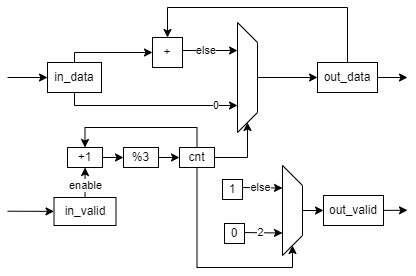

The diagram above was exported from draw.io. Its source (the exported page's mxGraphModel, read from the mxfile embedded in the PNG):
<mxGraphModel dx="539" dy="372" grid="1" gridSize="10" guides="1" tooltips="1" connect="1" arrows="1" fold="1" page="1" pageScale="1" pageWidth="827" pageHeight="1169" math="0" shadow="0">
  <root>
    <mxCell id="0" />
    <mxCell id="1" parent="0" />
    <mxCell id="n1XxXthMYEI8IDtPq2T3-2" value="in_data" style="rounded=0;whiteSpace=wrap;html=1;" vertex="1" parent="1">
      <mxGeometry x="360" y="275" width="54" height="30" as="geometry" />
    </mxCell>
    <mxCell id="n1XxXthMYEI8IDtPq2T3-3" value="+" style="whiteSpace=wrap;html=1;aspect=fixed;" vertex="1" parent="1">
      <mxGeometry x="465" y="250" width="30" height="30" as="geometry" />
    </mxCell>
    <mxCell id="n1XxXthMYEI8IDtPq2T3-4" value="" style="shape=trapezoid;perimeter=trapezoidPerimeter;whiteSpace=wrap;html=1;fixedSize=1;rotation=90;" vertex="1" parent="1">
      <mxGeometry x="505" y="280" width="110" height="20" as="geometry" />
    </mxCell>
    <mxCell id="n1XxXthMYEI8IDtPq2T3-5" value="" style="endArrow=classic;html=1;rounded=0;edgeStyle=elbowEdgeStyle;elbow=vertical;" edge="1" parent="1" source="n1XxXthMYEI8IDtPq2T3-2" target="n1XxXthMYEI8IDtPq2T3-3">
      <mxGeometry width="50" height="50" relative="1" as="geometry">
        <mxPoint x="520" y="300" as="sourcePoint" />
        <mxPoint x="460" y="240" as="targetPoint" />
        <Array as="points">
          <mxPoint x="430" y="265" />
        </Array>
      </mxGeometry>
    </mxCell>
    <mxCell id="n1XxXthMYEI8IDtPq2T3-6" value="else" style="endArrow=classic;html=1;rounded=0;entryX=0.25;entryY=1;entryDx=0;entryDy=0;align=right;edgeStyle=elbowEdgeStyle;elbow=vertical;" edge="1" parent="1" source="n1XxXthMYEI8IDtPq2T3-3" target="n1XxXthMYEI8IDtPq2T3-4">
      <mxGeometry x="0.2727" width="50" height="50" relative="1" as="geometry">
        <mxPoint x="480" y="370" as="sourcePoint" />
        <mxPoint x="570" y="250" as="targetPoint" />
        <Array as="points">
          <mxPoint x="510" y="263" />
        </Array>
        <mxPoint as="offset" />
      </mxGeometry>
    </mxCell>
    <mxCell id="n1XxXthMYEI8IDtPq2T3-7" value="0" style="endArrow=classic;html=1;rounded=0;entryX=0.75;entryY=1;entryDx=0;entryDy=0;edgeStyle=elbowEdgeStyle;elbow=vertical;align=right;" edge="1" parent="1" source="n1XxXthMYEI8IDtPq2T3-2" target="n1XxXthMYEI8IDtPq2T3-4">
      <mxGeometry x="0.801" width="50" height="50" relative="1" as="geometry">
        <mxPoint x="480" y="260" as="sourcePoint" />
        <mxPoint x="530" y="210" as="targetPoint" />
        <Array as="points">
          <mxPoint x="480" y="318" />
          <mxPoint x="500" y="315" />
        </Array>
        <mxPoint as="offset" />
      </mxGeometry>
    </mxCell>
    <mxCell id="n1XxXthMYEI8IDtPq2T3-8" value="" style="endArrow=classic;html=1;rounded=0;elbow=vertical;entryX=1;entryY=0.5;entryDx=0;entryDy=0;edgeStyle=elbowEdgeStyle;" edge="1" parent="1" source="n1XxXthMYEI8IDtPq2T3-22" target="n1XxXthMYEI8IDtPq2T3-4">
      <mxGeometry width="50" height="50" relative="1" as="geometry">
        <mxPoint x="560" y="380" as="sourcePoint" />
        <mxPoint x="530" y="210" as="targetPoint" />
        <Array as="points">
          <mxPoint x="550" y="370" />
        </Array>
      </mxGeometry>
    </mxCell>
    <mxCell id="n1XxXthMYEI8IDtPq2T3-9" value="" style="endArrow=classic;html=1;rounded=0;elbow=vertical;exitX=0.5;exitY=0;exitDx=0;exitDy=0;" edge="1" parent="1" source="n1XxXthMYEI8IDtPq2T3-4" target="n1XxXthMYEI8IDtPq2T3-10">
      <mxGeometry width="50" height="50" relative="1" as="geometry">
        <mxPoint x="520" y="300" as="sourcePoint" />
        <mxPoint x="630" y="285" as="targetPoint" />
      </mxGeometry>
    </mxCell>
    <mxCell id="n1XxXthMYEI8IDtPq2T3-10" value="out_data" style="rounded=0;whiteSpace=wrap;html=1;" vertex="1" parent="1">
      <mxGeometry x="630" y="275" width="60" height="30" as="geometry" />
    </mxCell>
    <mxCell id="n1XxXthMYEI8IDtPq2T3-11" value="" style="endArrow=classic;html=1;rounded=0;elbow=vertical;edgeStyle=elbowEdgeStyle;" edge="1" parent="1" source="n1XxXthMYEI8IDtPq2T3-10" target="n1XxXthMYEI8IDtPq2T3-3">
      <mxGeometry width="50" height="50" relative="1" as="geometry">
        <mxPoint x="520" y="300" as="sourcePoint" />
        <mxPoint x="570" y="250" as="targetPoint" />
        <Array as="points">
          <mxPoint x="590" y="220" />
          <mxPoint x="580" y="230" />
          <mxPoint x="570" y="210" />
        </Array>
      </mxGeometry>
    </mxCell>
    <mxCell id="n1XxXthMYEI8IDtPq2T3-12" value="" style="endArrow=classic;html=1;rounded=0;elbow=vertical;" edge="1" parent="1" target="n1XxXthMYEI8IDtPq2T3-2">
      <mxGeometry width="50" height="50" relative="1" as="geometry">
        <mxPoint x="320" y="290" as="sourcePoint" />
        <mxPoint x="560" y="250" as="targetPoint" />
      </mxGeometry>
    </mxCell>
    <mxCell id="n1XxXthMYEI8IDtPq2T3-14" value="" style="endArrow=classic;html=1;rounded=0;elbow=vertical;" edge="1" parent="1" source="n1XxXthMYEI8IDtPq2T3-10">
      <mxGeometry width="50" height="50" relative="1" as="geometry">
        <mxPoint x="330" y="265" as="sourcePoint" />
        <mxPoint x="720" y="290" as="targetPoint" />
      </mxGeometry>
    </mxCell>
    <mxCell id="n1XxXthMYEI8IDtPq2T3-15" value="" style="shape=trapezoid;perimeter=trapezoidPerimeter;whiteSpace=wrap;html=1;fixedSize=1;rotation=90;" vertex="1" parent="1">
      <mxGeometry x="560" y="413" width="90" height="20" as="geometry" />
    </mxCell>
    <mxCell id="n1XxXthMYEI8IDtPq2T3-16" value="2" style="endArrow=classic;html=1;rounded=0;elbow=vertical;entryX=0.75;entryY=1;entryDx=0;entryDy=0;" edge="1" parent="1" target="n1XxXthMYEI8IDtPq2T3-15">
      <mxGeometry width="50" height="50" relative="1" as="geometry">
        <mxPoint x="551" y="445" as="sourcePoint" />
        <mxPoint x="511" y="313" as="targetPoint" />
      </mxGeometry>
    </mxCell>
    <mxCell id="n1XxXthMYEI8IDtPq2T3-17" value="else" style="endArrow=classic;html=1;rounded=0;elbow=vertical;entryX=0.25;entryY=1;entryDx=0;entryDy=0;" edge="1" parent="1" target="n1XxXthMYEI8IDtPq2T3-15">
      <mxGeometry width="50" height="50" relative="1" as="geometry">
        <mxPoint x="551" y="400" as="sourcePoint" />
        <mxPoint x="586" y="403.4999999999999" as="targetPoint" />
      </mxGeometry>
    </mxCell>
    <mxCell id="n1XxXthMYEI8IDtPq2T3-18" value="out_valid" style="rounded=0;whiteSpace=wrap;html=1;" vertex="1" parent="1">
      <mxGeometry x="636" y="408" width="60" height="30" as="geometry" />
    </mxCell>
    <mxCell id="n1XxXthMYEI8IDtPq2T3-19" value="" style="endArrow=classic;html=1;rounded=0;elbow=vertical;exitX=0.5;exitY=0;exitDx=0;exitDy=0;" edge="1" parent="1" source="n1XxXthMYEI8IDtPq2T3-15" target="n1XxXthMYEI8IDtPq2T3-18">
      <mxGeometry width="50" height="50" relative="1" as="geometry">
        <mxPoint x="471" y="373" as="sourcePoint" />
        <mxPoint x="521" y="323" as="targetPoint" />
      </mxGeometry>
    </mxCell>
    <mxCell id="n1XxXthMYEI8IDtPq2T3-20" value="" style="endArrow=classic;html=1;rounded=0;elbow=vertical;" edge="1" parent="1" source="n1XxXthMYEI8IDtPq2T3-18">
      <mxGeometry width="50" height="50" relative="1" as="geometry">
        <mxPoint x="700" y="430" as="sourcePoint" />
        <mxPoint x="720" y="422.76" as="targetPoint" />
      </mxGeometry>
    </mxCell>
    <mxCell id="n1XxXthMYEI8IDtPq2T3-21" value="%3" style="rounded=0;whiteSpace=wrap;html=1;" vertex="1" parent="1">
      <mxGeometry x="436" y="360" width="35" height="20" as="geometry" />
    </mxCell>
    <mxCell id="n1XxXthMYEI8IDtPq2T3-22" value="cnt" style="rounded=0;whiteSpace=wrap;html=1;" vertex="1" parent="1">
      <mxGeometry x="492" y="360" width="35" height="20" as="geometry" />
    </mxCell>
    <mxCell id="n1XxXthMYEI8IDtPq2T3-23" value="" style="endArrow=classic;html=1;rounded=0;elbow=vertical;" edge="1" parent="1" source="n1XxXthMYEI8IDtPq2T3-21" target="n1XxXthMYEI8IDtPq2T3-22">
      <mxGeometry width="50" height="50" relative="1" as="geometry">
        <mxPoint x="400" y="320" as="sourcePoint" />
        <mxPoint x="450" y="270" as="targetPoint" />
      </mxGeometry>
    </mxCell>
    <mxCell id="n1XxXthMYEI8IDtPq2T3-25" value="+1" style="rounded=0;whiteSpace=wrap;html=1;" vertex="1" parent="1">
      <mxGeometry x="380" y="360" width="35" height="20" as="geometry" />
    </mxCell>
    <mxCell id="n1XxXthMYEI8IDtPq2T3-26" value="" style="endArrow=classic;html=1;rounded=0;elbow=vertical;" edge="1" parent="1" source="n1XxXthMYEI8IDtPq2T3-25" target="n1XxXthMYEI8IDtPq2T3-21">
      <mxGeometry width="50" height="50" relative="1" as="geometry">
        <mxPoint x="487" y="380" as="sourcePoint" />
        <mxPoint x="510" y="380" as="targetPoint" />
      </mxGeometry>
    </mxCell>
    <mxCell id="n1XxXthMYEI8IDtPq2T3-27" value="" style="endArrow=classic;html=1;rounded=0;edgeStyle=elbowEdgeStyle;" edge="1" parent="1" source="n1XxXthMYEI8IDtPq2T3-22" target="n1XxXthMYEI8IDtPq2T3-25">
      <mxGeometry width="50" height="50" relative="1" as="geometry">
        <mxPoint x="400" y="320" as="sourcePoint" />
        <mxPoint x="450" y="270" as="targetPoint" />
        <Array as="points">
          <mxPoint x="440" y="340" />
          <mxPoint x="430" y="330" />
          <mxPoint x="360" y="370" />
          <mxPoint x="450" y="340" />
        </Array>
      </mxGeometry>
    </mxCell>
    <mxCell id="n1XxXthMYEI8IDtPq2T3-28" value="enable" style="endArrow=classic;html=1;rounded=0;edgeStyle=elbowEdgeStyle;" edge="1" parent="1" source="n1XxXthMYEI8IDtPq2T3-33" target="n1XxXthMYEI8IDtPq2T3-25">
      <mxGeometry x="-0.1795" width="50" height="50" relative="1" as="geometry">
        <mxPoint x="320" y="400" as="sourcePoint" />
        <mxPoint x="390" y="400" as="targetPoint" />
        <mxPoint as="offset" />
      </mxGeometry>
    </mxCell>
    <mxCell id="n1XxXthMYEI8IDtPq2T3-30" value="1" style="whiteSpace=wrap;html=1;aspect=fixed;" vertex="1" parent="1">
      <mxGeometry x="535" y="392" width="20" height="20" as="geometry" />
    </mxCell>
    <mxCell id="n1XxXthMYEI8IDtPq2T3-31" value="0" style="whiteSpace=wrap;html=1;aspect=fixed;" vertex="1" parent="1">
      <mxGeometry x="537" y="436" width="20" height="20" as="geometry" />
    </mxCell>
    <mxCell id="n1XxXthMYEI8IDtPq2T3-32" value="" style="endArrow=classic;html=1;rounded=0;elbow=vertical;entryX=1;entryY=0.5;entryDx=0;entryDy=0;edgeStyle=elbowEdgeStyle;" edge="1" parent="1" source="n1XxXthMYEI8IDtPq2T3-22" target="n1XxXthMYEI8IDtPq2T3-15">
      <mxGeometry width="50" height="50" relative="1" as="geometry">
        <mxPoint x="510" y="380" as="sourcePoint" />
        <mxPoint x="560" y="330" as="targetPoint" />
        <Array as="points">
          <mxPoint x="570" y="480" />
        </Array>
      </mxGeometry>
    </mxCell>
    <mxCell id="n1XxXthMYEI8IDtPq2T3-33" value="in_valid" style="rounded=0;whiteSpace=wrap;html=1;" vertex="1" parent="1">
      <mxGeometry x="366.5" y="410" width="62" height="28" as="geometry" />
    </mxCell>
    <mxCell id="n1XxXthMYEI8IDtPq2T3-34" value="" style="endArrow=classic;html=1;rounded=0;elbow=vertical;" edge="1" parent="1" target="n1XxXthMYEI8IDtPq2T3-33">
      <mxGeometry width="50" height="50" relative="1" as="geometry">
        <mxPoint x="320" y="423.71000000000004" as="sourcePoint" />
        <mxPoint x="360" y="423.71000000000004" as="targetPoint" />
      </mxGeometry>
    </mxCell>
  </root>
</mxGraphModel>